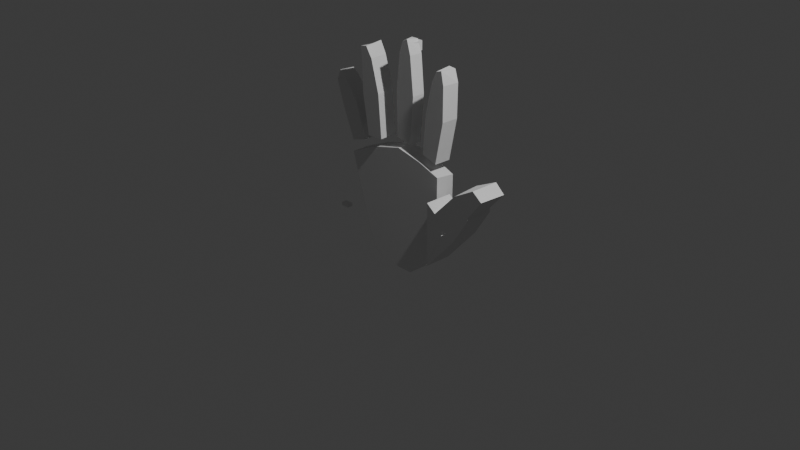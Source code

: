 # Source: hand_model.blend  (saved by Blender 5.1.30; exported with 4.5.12 LTS)
import bpy
from mathutils import Matrix  # noqa: F401  (used for matrix-valued properties, if any)

bpy.ops.wm.read_factory_settings(use_empty=True)
scene = bpy.context.scene
scene.name = 'Scene'

# ---- collections
col_collection = bpy.data.collections.new('Collection'); scene.collection.children.link(col_collection)

# ---- materials (node trees are filled in below, after node groups)
mat_material = bpy.data.materials.new('Material')
mat_material.alpha_threshold = 0.0
mat_material.use_backface_culling_lightprobe_volume = False
mat_material.roughness = 0.5
mat_material.line_color = (0.0, 0.0, 0.0, 1.0)

# ---- material node trees
mat_material.use_nodes = True; mat_material.node_tree.nodes.clear()
_N = mat_material.node_tree.nodes; _L = mat_material.node_tree.links
n0 = _N.new('ShaderNodeOutputMaterial'); n0.name = 'Material Output'; n0.location = (200, 100)
n1 = _N.new('ShaderNodeBsdfPrincipled'); n1.name = 'Principled BSDF'; n1.location = (-200, 100)
_L.new(n1.outputs[0], n0.inputs[0])
n0.is_active_output = True

# ---- world
world_world = bpy.data.worlds.new('World'); scene.world = world_world
world_world.use_nodes = True; world_world.node_tree.nodes.clear()
_N = world_world.node_tree.nodes; _L = world_world.node_tree.links
n0 = _N.new('ShaderNodeOutputWorld'); n0.name = 'World Output'; n0.location = (200, 100)
n1 = _N.new('ShaderNodeBackground'); n1.name = 'Background'; n1.location = (-200, 100)
n1.inputs[0].default_value = (0.05088, 0.05088, 0.05088, 1.0)
_L.new(n1.outputs[0], n0.inputs[0])
n0.is_active_output = True
world_world.color = (0.05088, 0.05088, 0.05088)
world_world.sun_shadow_jitter_overblur = 0.0

# ---- cameras
cam_camera = bpy.data.cameras.new('Camera')
cam_camera.clip_end = 100.0
cam_camera.ortho_scale = 7.314

# ---- lights
light_light = bpy.data.lights.new('Light', 'POINT')
light_light.energy = 1000.0
light_light.shadow_soft_size = 0.1

# ---- meshes
me_cube = bpy.data.meshes.new('Cube')
me_cube.from_pydata([(0.7968, 1.0, 0.769), (0.6464, 1.0, -0.7308), (0.8198, -1.0, 0.7482), (0.6464, -1.0, -0.7266), (-0.9962, 1.0, 0.6359), (-0.5297, 1.0, -0.9099), (-0.9962, -1.0, 0.6398), (-0.5372, -1.0, -0.9334), (0.008083, 1.0, -1.038), (0.0, -1.0, 1.0), (0.0101, -1.0, -1.038), (0.0, 1.0, 1.0), (-0.3471, 1.0, -0.9804), (-0.4976, -1.0, 0.863), (-0.3536, -1.0, -0.9832), (-0.4788, 1.0, 0.8708), (0.2616, -1.0, -1.029), (0.431, 1.0, 0.9021), (0.2596, 1.0, -1.034), (0.4423, -1.0, 0.906), (0.7966, 1.0, -0.1407), (-0.72, -1.0, -0.3071), (0.8165, -1.0, -0.1353), (-0.7154, 1.0, -0.2945), (0.004865, 1.0, -0.2265), (0.006081, -1.0, -0.2265), (-0.3996, 1.0, -0.2434), (-0.4109, -1.0, -0.2482), (0.3336, -1.0, -0.2589), (0.3279, 1.0, -0.263)], [], [(15, 4, 6, 13), (27, 13, 6, 21), (21, 6, 4, 23), (18, 1, 3, 16), (20, 0, 2, 22), (29, 17, 0, 20), (26, 15, 11, 24), (12, 8, 10, 14), (28, 19, 9, 25), (17, 11, 9, 19), (5, 12, 14, 7), (23, 4, 15, 26), (25, 9, 13, 27), (11, 15, 13, 9), (0, 17, 19, 2), (22, 2, 19, 28), (24, 11, 17, 29), (8, 18, 16, 10), (8, 24, 29, 18), (3, 22, 28, 16), (10, 25, 27, 14), (5, 23, 26, 12), (16, 28, 25, 10), (12, 26, 24, 8), (18, 29, 20, 1), (1, 20, 22, 3), (7, 21, 23, 5), (14, 27, 21, 7)])
_uv = me_cube.uv_layers.new(name='UVMap')
_uv.uv.foreach_set('vector', [0.8131, 0.5, 0.875, 0.5, 0.875, 0.75, 0.8131, 0.75, 0.4745, 0.9381, 0.625, 0.9381, 0.625, 1.0, 0.4745, 1.0, 0.4745, 0.0, 0.625, 0.0, 0.625, 0.25, 0.4745, 0.25, 0.3067, 0.5, 0.375, 0.5, 0.375, 0.75, 0.3067, 0.75, 0.4745, 0.5, 0.625, 0.5, 0.625, 0.75, 0.4745, 0.75, 0.4745, 0.4317, 0.625, 0.4317, 0.625, 0.5, 0.4745, 0.5, 0.4745, 0.3119, 0.625, 0.3119, 0.625, 0.375, 0.4745, 0.375, 0.1869, 0.5, 0.25, 0.5, 0.25, 0.75, 0.1869, 0.75, 0.4745, 0.8183, 0.625, 0.8183, 0.625, 0.875, 0.4745, 0.875, 0.6933, 0.5, 0.75, 0.5, 0.75, 0.75, 0.6933, 0.75, 0.125, 0.5, 0.1869, 0.5, 0.1869, 0.75, 0.125, 0.75, 0.4745, 0.25, 0.625, 0.25, 0.625, 0.3119, 0.4745, 0.3119, 0.4745, 0.875, 0.625, 0.875, 0.625, 0.9381, 0.4745, 0.9381, 0.75, 0.5, 0.8131, 0.5, 0.8131, 0.75, 0.75, 0.75, 0.625, 0.5, 0.6933, 0.5, 0.6933, 0.75, 0.625, 0.75, 0.4745, 0.75, 0.625, 0.75, 0.625, 0.8183, 0.4745, 0.8183, 0.4745, 0.375, 0.625, 0.375, 0.625, 0.4317, 0.4745, 0.4317, 0.25, 0.5, 0.3067, 0.5, 0.3067, 0.75, 0.25, 0.75, 0.375, 0.375, 0.4745, 0.375, 0.4745, 0.4317, 0.375, 0.4317, 0.375, 0.75, 0.4745, 0.75, 0.4745, 0.8183, 0.375, 0.8183, 0.375, 0.875, 0.4745, 0.875, 0.4745, 0.9381, 0.375, 0.9381, 0.375, 0.25, 0.4745, 0.25, 0.4745, 0.3119, 0.375, 0.3119, 0.375, 0.8183, 0.4745, 0.8183, 0.4745, 0.875, 0.375, 0.875, 0.375, 0.3119, 0.4745, 0.3119, 0.4745, 0.375, 0.375, 0.375, 0.375, 0.4317, 0.4745, 0.4317, 0.4745, 0.5, 0.375, 0.5, 0.375, 0.5, 0.4745, 0.5, 0.4745, 0.75, 0.375, 0.75, 0.375, 0.0, 0.4745, 0.0, 0.4745, 0.25, 0.375, 0.25, 0.375, 0.9381, 0.4745, 0.9381, 0.4745, 1.0, 0.375, 1.0])
me_cube.materials.append(mat_material)
me_cube.use_mirror_vertex_groups = False
me_cube.update()
me_cube_001 = bpy.data.meshes.new('Cube.001')
me_cube_001.from_pydata([(-0.04583, -0.124, -0.3524), (-0.2361, -0.124, 0.1561), (-0.0504, 0.124, -0.3484), (-0.2375, 0.124, 0.1546), (0.06706, -0.124, -0.3497), (0.1284, -0.124, 0.5732), (0.05888, 0.124, -0.356), (0.129, 0.124, 0.5646), (-0.1319, -0.124, -0.1514), (-0.1206, 0.124, -0.1477), (0.0886, 0.124, -0.127), (0.08955, -0.124, -0.1198), (-0.1319, -0.124, 0.1485), (-0.1319, 0.124, 0.1485), (0.1319, 0.124, 0.1485), (0.1319, -0.124, 0.1485), (-0.1099, 0.124, -0.1784), (0.07128, 0.124, -0.1429), (0.06553, -0.124, -0.1478), (-0.1187, -0.124, -0.1821)], [], [(12, 1, 3, 13), (13, 3, 7, 14), (14, 7, 5, 15), (15, 5, 1, 12), (2, 6, 4, 0), (7, 3, 1, 5), (18, 11, 8, 19), (17, 10, 11, 18), (16, 9, 10, 17), (19, 8, 9, 16), (11, 15, 12, 8), (10, 14, 15, 11), (9, 13, 14, 10), (8, 12, 13, 9), (0, 19, 16, 2), (2, 16, 17, 6), (6, 17, 18, 4), (4, 18, 19, 0)])
_uv = me_cube_001.uv_layers.new(name='UVMap')
_uv.uv.foreach_set('vector', [0.5469, 0.0, 0.625, 0.0, 0.625, 0.25, 0.5469, 0.25, 0.5469, 0.25, 0.625, 0.25, 0.625, 0.5, 0.5469, 0.5, 0.5469, 0.5, 0.625, 0.5, 0.625, 0.75, 0.5469, 0.75, 0.5469, 0.75, 0.625, 0.75, 0.625, 1.0, 0.5469, 1.0, 0.125, 0.5, 0.375, 0.5, 0.375, 0.75, 0.125, 0.75, 0.625, 0.5, 0.875, 0.5, 0.875, 0.75, 0.625, 0.75, 0.4404, 0.75, 0.4522, 0.75, 0.4522, 1.0, 0.4404, 1.0, 0.4404, 0.5, 0.4522, 0.5, 0.4522, 0.75, 0.4404, 0.75, 0.4404, 0.25, 0.4522, 0.25, 0.4522, 0.5, 0.4404, 0.5, 0.4404, 0.0, 0.4522, 0.0, 0.4522, 0.25, 0.4404, 0.25, 0.4522, 0.75, 0.5469, 0.75, 0.5469, 1.0, 0.4522, 1.0, 0.4522, 0.5, 0.5469, 0.5, 0.5469, 0.75, 0.4522, 0.75, 0.4522, 0.25, 0.5469, 0.25, 0.5469, 0.5, 0.4522, 0.5, 0.4522, 0.0, 0.5469, 0.0, 0.5469, 0.25, 0.4522, 0.25, 0.375, 0.0, 0.4404, 0.0, 0.4404, 0.25, 0.375, 0.25, 0.375, 0.25, 0.4404, 0.25, 0.4404, 0.5, 0.375, 0.5, 0.375, 0.5, 0.4404, 0.5, 0.4404, 0.75, 0.375, 0.75, 0.375, 0.75, 0.4404, 0.75, 0.4404, 1.0, 0.375, 1.0])
me_cube_001.update()
me_cube_002 = bpy.data.meshes.new('Cube.002')
me_cube_002.from_pydata([(-0.01788, -0.04693, -0.0316), (-0.01788, -0.04693, 0.0316), (-0.01788, 0.04693, -0.0316), (-0.01788, 0.04693, 0.0316), (0.01788, -0.04693, -0.0316), (0.01788, -0.04693, 0.0316), (0.01788, 0.04693, -0.0316), (0.01788, 0.04693, 0.0316)], [], [(0, 1, 3, 2), (2, 3, 7, 6), (6, 7, 5, 4), (4, 5, 1, 0), (2, 6, 4, 0), (7, 3, 1, 5)])
_uv = me_cube_002.uv_layers.new(name='UVMap')
_uv.uv.foreach_set('vector', [0.375, 0.0, 0.625, 0.0, 0.625, 0.25, 0.375, 0.25, 0.375, 0.25, 0.625, 0.25, 0.625, 0.5, 0.375, 0.5, 0.375, 0.5, 0.625, 0.5, 0.625, 0.75, 0.375, 0.75, 0.375, 0.75, 0.625, 0.75, 0.625, 1.0, 0.375, 1.0, 0.125, 0.5, 0.375, 0.5, 0.375, 0.75, 0.125, 0.75, 0.625, 0.5, 0.875, 0.5, 0.875, 0.75, 0.625, 0.75])
me_cube_002.update()
me_cube_003 = bpy.data.meshes.new('Cube.003')
me_cube_003.from_pydata([(-0.01356, -0.005321, -0.1157), (-0.01356, -0.005321, 0.1157), (-0.01356, 0.005321, -0.1157), (-0.01356, 0.005321, 0.1157), (0.01356, -0.005321, -0.1157), (0.01356, -0.005321, 0.1157), (0.01356, 0.005321, -0.1157), (0.01356, 0.005321, 0.1157)], [], [(0, 1, 3, 2), (2, 3, 7, 6), (6, 7, 5, 4), (4, 5, 1, 0), (2, 6, 4, 0), (7, 3, 1, 5)])
_uv = me_cube_003.uv_layers.new(name='UVMap')
_uv.uv.foreach_set('vector', [0.375, 0.0, 0.625, 0.0, 0.625, 0.25, 0.375, 0.25, 0.375, 0.25, 0.625, 0.25, 0.625, 0.5, 0.375, 0.5, 0.375, 0.5, 0.625, 0.5, 0.625, 0.75, 0.375, 0.75, 0.375, 0.75, 0.625, 0.75, 0.625, 1.0, 0.375, 1.0, 0.125, 0.5, 0.375, 0.5, 0.375, 0.75, 0.125, 0.75, 0.625, 0.5, 0.875, 0.5, 0.875, 0.75, 0.625, 0.75])
me_cube_003.update()
me_cube_004 = bpy.data.meshes.new('Cube.004')
me_cube_004.from_pydata([(-0.002878, -0.00205, -0.1487), (-0.002878, -0.00205, 0.1487), (-0.002878, 0.00205, -0.1487), (-0.002878, 0.00205, 0.1487), (0.002878, -0.00205, -0.1487), (0.002878, -0.00205, 0.1487), (0.002878, 0.00205, -0.1487), (0.002878, 0.00205, 0.1487)], [], [(0, 1, 3, 2), (2, 3, 7, 6), (6, 7, 5, 4), (4, 5, 1, 0), (2, 6, 4, 0), (7, 3, 1, 5)])
_uv = me_cube_004.uv_layers.new(name='UVMap')
_uv.uv.foreach_set('vector', [0.375, 0.0, 0.625, 0.0, 0.625, 0.25, 0.375, 0.25, 0.375, 0.25, 0.625, 0.25, 0.625, 0.5, 0.375, 0.5, 0.375, 0.5, 0.625, 0.5, 0.625, 0.75, 0.375, 0.75, 0.375, 0.75, 0.625, 0.75, 0.625, 1.0, 0.375, 1.0, 0.125, 0.5, 0.375, 0.5, 0.375, 0.75, 0.125, 0.75, 0.625, 0.5, 0.875, 0.5, 0.875, 0.75, 0.625, 0.75])
me_cube_004.update()
me_cube_005 = bpy.data.meshes.new('Cube.005')
me_cube_005.from_pydata([(-0.05744, -0.457, -0.4151), (-0.1049, -0.457, 0.3889), (-0.03732, 0.457, -0.4086), (-0.09585, 0.457, 0.3749), (0.02059, -0.457, -0.4168), (0.07653, -0.457, 0.4064), (0.02307, 0.457, -0.4344), (0.0761, 0.457, 0.4032), (-0.1114, -0.457, 0.001726), (-0.1114, 0.457, 0.001726), (0.1114, 0.457, 0.001726), (0.1114, -0.457, 0.001726), (-0.07643, 0.457, -0.306), (0.06807, 0.457, -0.3149), (0.07338, -0.457, -0.3111), (-0.0675, -0.457, -0.3113)], [], [(8, 1, 3, 9), (9, 3, 7, 10), (10, 7, 5, 11), (11, 5, 1, 8), (2, 6, 4, 0), (7, 3, 1, 5), (14, 11, 8, 15), (13, 10, 11, 14), (12, 9, 10, 13), (15, 8, 9, 12), (0, 15, 12, 2), (2, 12, 13, 6), (6, 13, 14, 4), (4, 14, 15, 0)])
_uv = me_cube_005.uv_layers.new(name='UVMap')
_uv.uv.foreach_set('vector', [0.5005, 0.0, 0.625, 0.0, 0.625, 0.25, 0.5005, 0.25, 0.5005, 0.25, 0.625, 0.25, 0.625, 0.5, 0.5005, 0.5, 0.5005, 0.5, 0.625, 0.5, 0.625, 0.75, 0.5005, 0.75, 0.5005, 0.75, 0.625, 0.75, 0.625, 1.0, 0.5005, 1.0, 0.125, 0.5, 0.375, 0.5, 0.375, 0.75, 0.125, 0.75, 0.625, 0.5, 0.875, 0.5, 0.875, 0.75, 0.625, 0.75, 0.4067, 0.75, 0.5005, 0.75, 0.5005, 1.0, 0.4067, 1.0, 0.4067, 0.5, 0.5005, 0.5, 0.5005, 0.75, 0.4067, 0.75, 0.4067, 0.25, 0.5005, 0.25, 0.5005, 0.5, 0.4067, 0.5, 0.4067, 0.0, 0.5005, 0.0, 0.5005, 0.25, 0.4067, 0.25, 0.375, 0.0, 0.4067, 0.0, 0.4067, 0.25, 0.375, 0.25, 0.375, 0.25, 0.4067, 0.25, 0.4067, 0.5, 0.375, 0.5, 0.375, 0.5, 0.4067, 0.5, 0.4067, 0.75, 0.375, 0.75, 0.375, 0.75, 0.4067, 0.75, 0.4067, 1.0, 0.375, 1.0])
me_cube_005.update()
me_cube_006 = bpy.data.meshes.new('Cube.006')
me_cube_006.from_pydata([(-0.01042, -0.01059, -6.42e-16), (-0.01042, -0.01059, -6.42e-16), (-0.01042, 0.01059, 9.381e-16), (-0.01042, 0.01059, 9.381e-16), (0.01042, -0.01059, -9.381e-16), (0.01042, -0.01059, -9.381e-16), (0.01042, 0.01059, 6.42e-16), (0.01042, 0.01059, 6.42e-16)], [], [(0, 1, 3, 2), (2, 3, 7, 6), (6, 7, 5, 4), (4, 5, 1, 0), (2, 6, 4, 0), (7, 3, 1, 5)])
_uv = me_cube_006.uv_layers.new(name='UVMap')
_uv.uv.foreach_set('vector', [0.375, 0.0, 0.625, 0.0, 0.625, 0.25, 0.375, 0.25, 0.375, 0.25, 0.625, 0.25, 0.625, 0.5, 0.375, 0.5, 0.375, 0.5, 0.625, 0.5, 0.625, 0.75, 0.375, 0.75, 0.375, 0.75, 0.625, 0.75, 0.625, 1.0, 0.375, 1.0, 0.125, 0.5, 0.375, 0.5, 0.375, 0.75, 0.125, 0.75, 0.625, 0.5, 0.875, 0.5, 0.875, 0.75, 0.625, 0.75])
me_cube_006.update()
me_cube_007 = bpy.data.meshes.new('Cube.007')
me_cube_007.from_pydata([(-0.05744, -0.457, -0.4151), (-0.1049, -0.457, 0.3889), (-0.03732, 0.457, -0.4086), (-0.09585, 0.457, 0.3749), (0.02059, -0.457, -0.4168), (0.07653, -0.457, 0.4064), (0.02307, 0.457, -0.4344), (0.0761, 0.457, 0.4032), (-0.1114, -0.457, 0.001726), (-0.1114, 0.457, 0.001726), (0.1114, 0.457, 0.001726), (0.1114, -0.457, 0.001726), (-0.07643, 0.457, -0.306), (0.06807, 0.457, -0.3149), (0.07338, -0.457, -0.3111), (-0.0675, -0.457, -0.3113)], [], [(8, 1, 3, 9), (9, 3, 7, 10), (10, 7, 5, 11), (11, 5, 1, 8), (2, 6, 4, 0), (7, 3, 1, 5), (14, 11, 8, 15), (13, 10, 11, 14), (12, 9, 10, 13), (15, 8, 9, 12), (0, 15, 12, 2), (2, 12, 13, 6), (6, 13, 14, 4), (4, 14, 15, 0)])
_uv = me_cube_007.uv_layers.new(name='UVMap')
_uv.uv.foreach_set('vector', [0.5005, 0.0, 0.625, 0.0, 0.625, 0.25, 0.5005, 0.25, 0.5005, 0.25, 0.625, 0.25, 0.625, 0.5, 0.5005, 0.5, 0.5005, 0.5, 0.625, 0.5, 0.625, 0.75, 0.5005, 0.75, 0.5005, 0.75, 0.625, 0.75, 0.625, 1.0, 0.5005, 1.0, 0.125, 0.5, 0.375, 0.5, 0.375, 0.75, 0.125, 0.75, 0.625, 0.5, 0.875, 0.5, 0.875, 0.75, 0.625, 0.75, 0.4067, 0.75, 0.5005, 0.75, 0.5005, 1.0, 0.4067, 1.0, 0.4067, 0.5, 0.5005, 0.5, 0.5005, 0.75, 0.4067, 0.75, 0.4067, 0.25, 0.5005, 0.25, 0.5005, 0.5, 0.4067, 0.5, 0.4067, 0.0, 0.5005, 0.0, 0.5005, 0.25, 0.4067, 0.25, 0.375, 0.0, 0.4067, 0.0, 0.4067, 0.25, 0.375, 0.25, 0.375, 0.25, 0.4067, 0.25, 0.4067, 0.5, 0.375, 0.5, 0.375, 0.5, 0.4067, 0.5, 0.4067, 0.75, 0.375, 0.75, 0.375, 0.75, 0.4067, 0.75, 0.4067, 1.0, 0.375, 1.0])
me_cube_007.update()
me_cube_008 = bpy.data.meshes.new('Cube.008')
me_cube_008.from_pydata([(-0.0861, -0.457, -0.1725), (-0.1049, -0.457, 0.3889), (-0.0155, 0.457, -0.2354), (-0.09585, 0.457, 0.3749), (-0.004253, -0.457, -0.2492), (0.07653, -0.457, 0.4064), (-0.00538, 0.457, -0.24), (0.0761, 0.457, 0.4032), (-0.1063, -0.457, 0.07171), (-0.1563, 0.4316, 0.06832), (0.1108, 0.457, 0.06988), (0.1069, -0.457, 0.06844), (-0.08045, 0.457, -0.1828), (0.04583, 0.457, -0.1624), (0.04613, -0.457, -0.1766), (-0.08714, -0.457, -0.1739)], [], [(8, 1, 3, 9), (9, 3, 7, 10), (10, 7, 5, 11), (11, 5, 1, 8), (2, 6, 4, 0), (7, 3, 1, 5), (14, 11, 8, 15), (13, 10, 11, 14), (12, 9, 10, 13), (15, 8, 9, 12), (0, 15, 12, 2), (2, 12, 13, 6), (6, 13, 14, 4), (4, 14, 15, 0)])
_uv = me_cube_008.uv_layers.new(name='UVMap')
_uv.uv.foreach_set('vector', [0.5005, 0.0, 0.625, 0.0, 0.625, 0.25, 0.5005, 0.25, 0.5005, 0.25, 0.625, 0.25, 0.625, 0.5, 0.5005, 0.5, 0.5005, 0.5, 0.625, 0.5, 0.625, 0.75, 0.5005, 0.75, 0.5005, 0.75, 0.625, 0.75, 0.625, 1.0, 0.5005, 1.0, 0.125, 0.5, 0.375, 0.5, 0.375, 0.75, 0.125, 0.75, 0.625, 0.5, 0.875, 0.5, 0.875, 0.75, 0.625, 0.75, 0.4067, 0.75, 0.5005, 0.75, 0.5005, 1.0, 0.4067, 1.0, 0.4067, 0.5, 0.5005, 0.5, 0.5005, 0.75, 0.4067, 0.75, 0.4067, 0.25, 0.5005, 0.25, 0.5005, 0.5, 0.4067, 0.5, 0.4067, 0.0, 0.5005, 0.0, 0.5005, 0.25, 0.4067, 0.25, 0.375, 0.0, 0.4067, 0.0, 0.4067, 0.25, 0.375, 0.25, 0.375, 0.25, 0.4067, 0.25, 0.4067, 0.5, 0.375, 0.5, 0.375, 0.5, 0.4067, 0.5, 0.4067, 0.75, 0.375, 0.75, 0.375, 0.75, 0.4067, 0.75, 0.4067, 1.0, 0.375, 1.0])
me_cube_008.update()
me_cube_009 = bpy.data.meshes.new('Cube.009')
me_cube_009.from_pydata([(-0.05744, -0.457, -0.4151), (-0.1049, -0.457, 0.3889), (-0.03732, 0.457, -0.4086), (-0.09585, 0.457, 0.3749), (0.02059, -0.457, -0.4168), (0.07653, -0.457, 0.4064), (0.02307, 0.457, -0.4344), (0.0761, 0.457, 0.4032), (-0.1114, -0.457, 0.001726), (-0.1114, 0.457, 0.001726), (0.1114, 0.457, 0.001726), (0.1114, -0.457, 0.001726), (-0.07643, 0.457, -0.306), (0.06807, 0.457, -0.3149), (0.07338, -0.457, -0.3111), (-0.0675, -0.457, -0.3113)], [], [(8, 1, 3, 9), (9, 3, 7, 10), (10, 7, 5, 11), (11, 5, 1, 8), (2, 6, 4, 0), (7, 3, 1, 5), (14, 11, 8, 15), (13, 10, 11, 14), (12, 9, 10, 13), (15, 8, 9, 12), (0, 15, 12, 2), (2, 12, 13, 6), (6, 13, 14, 4), (4, 14, 15, 0)])
_uv = me_cube_009.uv_layers.new(name='UVMap')
_uv.uv.foreach_set('vector', [0.5005, 0.0, 0.625, 0.0, 0.625, 0.25, 0.5005, 0.25, 0.5005, 0.25, 0.625, 0.25, 0.625, 0.5, 0.5005, 0.5, 0.5005, 0.5, 0.625, 0.5, 0.625, 0.75, 0.5005, 0.75, 0.5005, 0.75, 0.625, 0.75, 0.625, 1.0, 0.5005, 1.0, 0.125, 0.5, 0.375, 0.5, 0.375, 0.75, 0.125, 0.75, 0.625, 0.5, 0.875, 0.5, 0.875, 0.75, 0.625, 0.75, 0.4067, 0.75, 0.5005, 0.75, 0.5005, 1.0, 0.4067, 1.0, 0.4067, 0.5, 0.5005, 0.5, 0.5005, 0.75, 0.4067, 0.75, 0.4067, 0.25, 0.5005, 0.25, 0.5005, 0.5, 0.4067, 0.5, 0.4067, 0.0, 0.5005, 0.0, 0.5005, 0.25, 0.4067, 0.25, 0.375, 0.0, 0.4067, 0.0, 0.4067, 0.25, 0.375, 0.25, 0.375, 0.25, 0.4067, 0.25, 0.4067, 0.5, 0.375, 0.5, 0.375, 0.5, 0.4067, 0.5, 0.4067, 0.75, 0.375, 0.75, 0.375, 0.75, 0.4067, 0.75, 0.4067, 1.0, 0.375, 1.0])
me_cube_009.update()
me_cube_013 = bpy.data.meshes.new('Cube.013')
me_cube_013.from_pydata([(-0.1043, -0.03383, -0.04792), (-0.1043, -0.03383, 0.04792), (-0.1043, 0.03383, -0.04792), (-0.1043, 0.03383, 0.04792), (0.1043, -0.03383, -0.04792), (0.1043, -0.03383, 0.04792), (0.1043, 0.03383, -0.04792), (0.1043, 0.03383, 0.04792)], [], [(0, 1, 3, 2), (2, 3, 7, 6), (6, 7, 5, 4), (4, 5, 1, 0), (2, 6, 4, 0), (7, 3, 1, 5)])
_uv = me_cube_013.uv_layers.new(name='UVMap')
_uv.uv.foreach_set('vector', [0.375, 0.0, 0.625, 0.0, 0.625, 0.25, 0.375, 0.25, 0.375, 0.25, 0.625, 0.25, 0.625, 0.5, 0.375, 0.5, 0.375, 0.5, 0.625, 0.5, 0.625, 0.75, 0.375, 0.75, 0.375, 0.75, 0.625, 0.75, 0.625, 1.0, 0.375, 1.0, 0.125, 0.5, 0.375, 0.5, 0.375, 0.75, 0.125, 0.75, 0.625, 0.5, 0.875, 0.5, 0.875, 0.75, 0.625, 0.75])
me_cube_013.update()
me_cube_014 = bpy.data.meshes.new('Cube.014')
me_cube_014.from_pydata([(-0.01128, -0.005638, -0.001993), (-0.01128, -0.005638, 0.001993), (-0.01128, 0.005638, -0.001993), (-0.01128, 0.005638, 0.001993), (0.01128, -0.005638, -0.001993), (0.01128, -0.005638, 0.001993), (0.01128, 0.005638, -0.001993), (0.01128, 0.005638, 0.001993)], [], [(0, 1, 3, 2), (2, 3, 7, 6), (6, 7, 5, 4), (4, 5, 1, 0), (2, 6, 4, 0), (7, 3, 1, 5)])
_uv = me_cube_014.uv_layers.new(name='UVMap')
_uv.uv.foreach_set('vector', [0.375, 0.0, 0.625, 0.0, 0.625, 0.25, 0.375, 0.25, 0.375, 0.25, 0.625, 0.25, 0.625, 0.5, 0.375, 0.5, 0.375, 0.5, 0.625, 0.5, 0.625, 0.75, 0.375, 0.75, 0.375, 0.75, 0.625, 0.75, 0.625, 1.0, 0.375, 1.0, 0.125, 0.5, 0.375, 0.5, 0.375, 0.75, 0.125, 0.75, 0.625, 0.5, 0.875, 0.5, 0.875, 0.75, 0.625, 0.75])
me_cube_014.update()

# ---- objects
ob_cube = bpy.data.objects.new('Cube', me_cube)
ob_light = bpy.data.objects.new('Light', light_light)
ob_camera = bpy.data.objects.new('Camera', cam_camera)
ob_empty = bpy.data.objects.new('Empty', None)
ob_cube_001 = bpy.data.objects.new('Cube.001', me_cube_001)
ob_cube_002 = bpy.data.objects.new('Cube.002', me_cube_002)
ob_cube_003 = bpy.data.objects.new('Cube.003', me_cube_003)
ob_cube_004 = bpy.data.objects.new('Cube.004', me_cube_004)
ob_cube_005 = bpy.data.objects.new('Cube.005', me_cube_005)
ob_cube_006 = bpy.data.objects.new('Cube.006', me_cube_006)
ob_cube_007 = bpy.data.objects.new('Cube.007', me_cube_007)
ob_cube_008 = bpy.data.objects.new('Cube.008', me_cube_008)
ob_cube_009 = bpy.data.objects.new('Cube.009', me_cube_009)
ob_cube_010 = bpy.data.objects.new('Cube.010', me_cube_013)
ob_cube_011 = bpy.data.objects.new('Cube.011', me_cube_014)

# ---- transforms, parenting, visibility, modifiers, constraints
ob_cube.location = (0.09493, 2.359e-08, 0.1893)
ob_cube.scale = (0.6681, -0.09794, 0.6421)
ob_cube.lock_rotations_4d = False
ob_cube.empty_display_type = 'ARROWS'
ob_cube.lineart.crease_threshold = 0.0
ob_light.location = (4.076, -0.318, 5.904)
ob_light.rotation_euler = (0.6503, 0.05522, 1.866)
ob_light.lock_rotations_4d = False
ob_light.empty_display_type = 'ARROWS'
ob_light.color = (0.0, 0.0, 0.0, 0.0)
ob_light.lineart.crease_threshold = 0.0
ob_camera.location = (7.359, -6.926, 4.958)
ob_camera.rotation_euler = (1.109, 0.0, 0.8149)
ob_camera.lock_rotations_4d = False
ob_camera.empty_display_type = 'ARROWS'
ob_camera.color = (0.0, 0.0, 0.0, 0.0)
ob_camera.display_type = 'WIRE'
ob_camera.lineart.crease_threshold = 0.0
ob_empty.location = (0.646, -1.359, 0.8633)
ob_empty.rotation_euler = (1.571, 0.0, 3.142)
ob_empty.empty_display_type = 'IMAGE'
ob_empty.empty_display_size = 5.754
ob_empty.empty_image_offset = (-0.4834, -0.5351)
ob_empty.empty_image_depth = 'BACK'
ob_empty.show_empty_image_perspective = False
ob_empty.empty_image_side = 'FRONT'
ob_cube_001.location = (1.016, -0.124, 0.4487)
ob_cube_001.rotation_euler = (-3.142, 0.7178, 1.173e-07)
ob_cube_001.scale = (1.216, 1.216, 1.216)
ob_cube_002.location = (-0.7716, -0.0316, -0.08984)
ob_cube_002.rotation_euler = (1.571, 1.571, 0.0)
ob_cube_003.location = (1.02, -0.1157, 0.4119)
ob_cube_003.rotation_euler = (1.571, 2.201, -1.582e-07)
ob_cube_004.location = (0.8855, -0.1487, 0.2353)
ob_cube_004.rotation_euler = (1.571, 2.201, -1.582e-07)
ob_cube_005.location = (0.1518, 0.002097, 1.391)
ob_cube_005.rotation_euler = (-3.142, 0.004423, 5.943e-10)
ob_cube_005.scale = (1.002, 0.155, 1.24)
ob_cube_006.location = (0.6289, -3.278e-07, 1.49)
ob_cube_006.rotation_euler = (-1.571, 1.69, -1.258e-06)
ob_cube_007.location = (-0.2649, -0.03403, 1.303)
ob_cube_007.rotation_euler = (-3.142, -0.1609, -2.181e-08)
ob_cube_007.scale = (1.002, -0.2097, 1.116)
ob_cube_008.location = (-0.6481, -0.003633, 1.16)
ob_cube_008.rotation_euler = (-3.142, -0.3986, -5.658e-08)
ob_cube_008.scale = (1.002, -0.1883, 1.116)
ob_cube_009.location = (0.5732, -0.001168, 1.265)
ob_cube_009.rotation_euler = (-3.142, 0.1188, 1.604e-08)
ob_cube_009.scale = (1.002, 0.2056, 1.116)
ob_cube_010.location = (0.1481, 0.03383, 1.836)
ob_cube_010.scale = (0.4201, 2.402, 1.0)
ob_cube_011.location = (-2.761, 0.06566, 1.926)
ob_cube_011.rotation_euler = (1.571, -1.571, 0.0)

# ---- collection membership
col_collection.objects.link(ob_cube)
col_collection.objects.link(ob_light)
col_collection.objects.link(ob_camera)
col_collection.objects.link(ob_empty)
col_collection.objects.link(ob_cube_001)
col_collection.objects.link(ob_cube_002)
col_collection.objects.link(ob_cube_003)
col_collection.objects.link(ob_cube_004)
col_collection.objects.link(ob_cube_005)
col_collection.objects.link(ob_cube_006)
col_collection.objects.link(ob_cube_007)
col_collection.objects.link(ob_cube_008)
col_collection.objects.link(ob_cube_009)
col_collection.objects.link(ob_cube_010)
col_collection.objects.link(ob_cube_011)

# ---- scene / render settings (as saved in the file)
scene.camera = ob_camera
scene.frame_start = 1; scene.frame_end = 250; scene.frame_set(1)
scene.render.engine = 'BLENDER_EEVEE_NEXT'
scene.render.bake_bias = 0.0
scene.render.bake_samples = 0
scene.cycles.sampling_pattern = 'TABULATED_SOBOL'
scene.eevee.use_volume_custom_range = False
bpy.context.view_layer.update()
